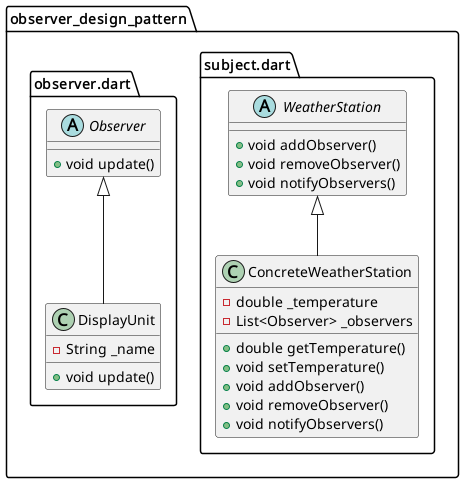

The diagram above was rendered by PlantUML. Its source (embedded in the PNG):
@startuml
set namespaceSeparator ::

abstract class "observer_design_pattern::subject.dart::WeatherStation" {
  +void addObserver()
  +void removeObserver()
  +void notifyObservers()
}

class "observer_design_pattern::subject.dart::ConcreteWeatherStation" {
  -double _temperature
  -List<Observer> _observers
  +double getTemperature()
  +void setTemperature()
  +void addObserver()
  +void removeObserver()
  +void notifyObservers()
}

"observer_design_pattern::subject.dart::WeatherStation" <|-- "observer_design_pattern::subject.dart::ConcreteWeatherStation"

abstract class "observer_design_pattern::observer.dart::Observer" {
  +void update()
}

class "observer_design_pattern::observer.dart::DisplayUnit" {
  -String _name
  +void update()
}

"observer_design_pattern::observer.dart::Observer" <|-- "observer_design_pattern::observer.dart::DisplayUnit"


@enduml